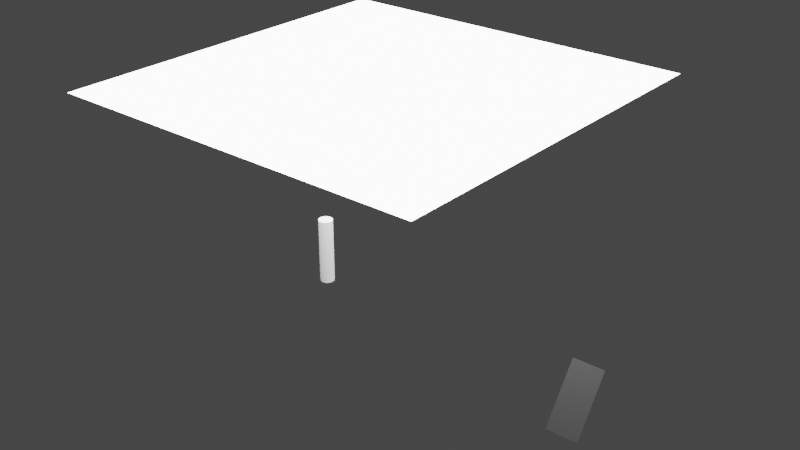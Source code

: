 # Source: untitled.blend  (saved by Blender 2.83.19; exported with 4.5.12 LTS)
import bpy
from mathutils import Matrix  # noqa: F401  (used for matrix-valued properties, if any)

bpy.ops.wm.read_factory_settings(use_empty=True)
scene = bpy.context.scene
scene.name = 'Scene'

# ---- collections
col_collection = bpy.data.collections.new('Collection'); scene.collection.children.link(col_collection)

# ---- materials (node trees are filled in below, after node groups)
mat_material_001 = bpy.data.materials.new('Material.001')
mat_material_002 = bpy.data.materials.new('Material.002')

# ---- material node trees
mat_material_001.use_nodes = True; mat_material_001.node_tree.nodes.clear()
_N = mat_material_001.node_tree.nodes; _L = mat_material_001.node_tree.links
n0 = _N.new('ShaderNodeOutputMaterial'); n0.name = 'Material Output'; n0.location = (300, 300)
n1 = _N.new('ShaderNodeBsdfGlass'); n1.name = 'Glass BSDF'; n1.location = (10, 300)
n1.distribution = 'BECKMANN'
n1.inputs[1].default_value = 0.5
n1.inputs[2].default_value = 1.45
_L.new(n1.outputs[0], n0.inputs[0])
n0.is_active_output = True
mat_material_002.use_nodes = True; mat_material_002.node_tree.nodes.clear()
_N = mat_material_002.node_tree.nodes; _L = mat_material_002.node_tree.links
n0 = _N.new('ShaderNodeOutputMaterial'); n0.name = 'Material Output'; n0.location = (300, 300)
n1 = _N.new('ShaderNodeEmission'); n1.name = 'Emission'; n1.location = (10, 300)
n1.inputs[1].default_value = 8.4
_L.new(n1.outputs[0], n0.inputs[0])
n0.is_active_output = True

# ---- world
world_world = bpy.data.worlds.new('World'); scene.world = world_world
world_world.use_nodes = True; world_world.node_tree.nodes.clear()
_N = world_world.node_tree.nodes; _L = world_world.node_tree.links
n0 = _N.new('ShaderNodeOutputWorld'); n0.name = 'World Output'; n0.location = (300, 300)
n1 = _N.new('ShaderNodeBackground'); n1.name = 'Background'; n1.location = (10, 300)
n1.inputs[0].default_value = (0.05088, 0.05088, 0.05088, 1.0)
_L.new(n1.outputs[0], n0.inputs[0])
n0.is_active_output = True
world_world.color = (0.05088, 0.05088, 0.05088)
world_world.use_sun_shadow = False
world_world.sun_shadow_jitter_overblur = 0.0

# ---- meshes
me_cylinder = bpy.data.meshes.new('Cylinder')
me_cylinder.from_pydata([(0.0, 1.0, -1.0), (0.0, 1.0, 1.0), (0.1951, 0.9808, -1.0), (0.1951, 0.9808, 1.0), (0.3827, 0.9239, -1.0), (0.3827, 0.9239, 1.0), (0.5556, 0.8315, -1.0), (0.5556, 0.8315, 1.0), (0.7071, 0.7071, -1.0), (0.7071, 0.7071, 1.0), (0.8315, 0.5556, -1.0), (0.8315, 0.5556, 1.0), (0.9239, 0.3827, -1.0), (0.9239, 0.3827, 1.0), (0.9808, 0.1951, -1.0), (0.9808, 0.1951, 1.0), (1.0, 7.55e-08, -1.0), (1.0, 7.55e-08, 1.0), (0.9808, -0.1951, -1.0), (0.9808, -0.1951, 1.0), (0.9239, -0.3827, -1.0), (0.9239, -0.3827, 1.0), (0.8315, -0.5556, -1.0), (0.8315, -0.5556, 1.0), (0.7071, -0.7071, -1.0), (0.7071, -0.7071, 1.0), (0.5556, -0.8315, -1.0), (0.5556, -0.8315, 1.0), (0.3827, -0.9239, -1.0), (0.3827, -0.9239, 1.0), (0.1951, -0.9808, -1.0), (0.1951, -0.9808, 1.0), (-3.258e-07, -1.0, -1.0), (-3.258e-07, -1.0, 1.0), (-0.1951, -0.9808, -1.0), (-0.1951, -0.9808, 1.0), (-0.3827, -0.9239, -1.0), (-0.3827, -0.9239, 1.0), (-0.5556, -0.8315, -1.0), (-0.5556, -0.8315, 1.0), (-0.7071, -0.7071, -1.0), (-0.7071, -0.7071, 1.0), (-0.8315, -0.5556, -1.0), (-0.8315, -0.5556, 1.0), (-0.9239, -0.3827, -1.0), (-0.9239, -0.3827, 1.0), (-0.9808, -0.1951, -1.0), (-0.9808, -0.1951, 1.0), (-1.0, 9.656e-07, -1.0), (-1.0, 9.656e-07, 1.0), (-0.9808, 0.1951, -1.0), (-0.9808, 0.1951, 1.0), (-0.9239, 0.3827, -1.0), (-0.9239, 0.3827, 1.0), (-0.8315, 0.5556, -1.0), (-0.8315, 0.5556, 1.0), (-0.7071, 0.7071, -1.0), (-0.7071, 0.7071, 1.0), (-0.5556, 0.8315, -1.0), (-0.5556, 0.8315, 1.0), (-0.3827, 0.9239, -1.0), (-0.3827, 0.9239, 1.0), (-0.1951, 0.9808, -1.0), (-0.1951, 0.9808, 1.0)], [], [(0, 1, 3, 2), (2, 3, 5, 4), (4, 5, 7, 6), (6, 7, 9, 8), (8, 9, 11, 10), (10, 11, 13, 12), (12, 13, 15, 14), (14, 15, 17, 16), (16, 17, 19, 18), (18, 19, 21, 20), (20, 21, 23, 22), (22, 23, 25, 24), (24, 25, 27, 26), (26, 27, 29, 28), (28, 29, 31, 30), (30, 31, 33, 32), (32, 33, 35, 34), (34, 35, 37, 36), (36, 37, 39, 38), (38, 39, 41, 40), (40, 41, 43, 42), (42, 43, 45, 44), (44, 45, 47, 46), (46, 47, 49, 48), (48, 49, 51, 50), (50, 51, 53, 52), (52, 53, 55, 54), (54, 55, 57, 56), (56, 57, 59, 58), (58, 59, 61, 60), (3, 1, 63, 61, 59, 57, 55, 53, 51, 49, 47, 45, 43, 41, 39, 37, 35, 33, 31, 29, 27, 25, 23, 21, 19, 17, 15, 13, 11, 9, 7, 5), (60, 61, 63, 62), (62, 63, 1, 0), (0, 2, 4, 6, 8, 10, 12, 14, 16, 18, 20, 22, 24, 26, 28, 30, 32, 34, 36, 38, 40, 42, 44, 46, 48, 50, 52, 54, 56, 58, 60, 62)])
_uv = me_cylinder.uv_layers.new(name='UVMap')
_uv.uv.foreach_set('vector', [1.0, 0.5, 1.0, 1.0, 0.9688, 1.0, 0.9688, 0.5, 0.9688, 0.5, 0.9688, 1.0, 0.9375, 1.0, 0.9375, 0.5, 0.9375, 0.5, 0.9375, 1.0, 0.9062, 1.0, 0.9062, 0.5, 0.9062, 0.5, 0.9062, 1.0, 0.875, 1.0, 0.875, 0.5, 0.875, 0.5, 0.875, 1.0, 0.8438, 1.0, 0.8438, 0.5, 0.8438, 0.5, 0.8438, 1.0, 0.8125, 1.0, 0.8125, 0.5, 0.8125, 0.5, 0.8125, 1.0, 0.7812, 1.0, 0.7812, 0.5, 0.7812, 0.5, 0.7812, 1.0, 0.75, 1.0, 0.75, 0.5, 0.75, 0.5, 0.75, 1.0, 0.7188, 1.0, 0.7188, 0.5, 0.7188, 0.5, 0.7188, 1.0, 0.6875, 1.0, 0.6875, 0.5, 0.6875, 0.5, 0.6875, 1.0, 0.6562, 1.0, 0.6562, 0.5, 0.6562, 0.5, 0.6562, 1.0, 0.625, 1.0, 0.625, 0.5, 0.625, 0.5, 0.625, 1.0, 0.5938, 1.0, 0.5938, 0.5, 0.5938, 0.5, 0.5938, 1.0, 0.5625, 1.0, 0.5625, 0.5, 0.5625, 0.5, 0.5625, 1.0, 0.5312, 1.0, 0.5312, 0.5, 0.5312, 0.5, 0.5312, 1.0, 0.5, 1.0, 0.5, 0.5, 0.5, 0.5, 0.5, 1.0, 0.4688, 1.0, 0.4688, 0.5, 0.4688, 0.5, 0.4688, 1.0, 0.4375, 1.0, 0.4375, 0.5, 0.4375, 0.5, 0.4375, 1.0, 0.4062, 1.0, 0.4062, 0.5, 0.4062, 0.5, 0.4062, 1.0, 0.375, 1.0, 0.375, 0.5, 0.375, 0.5, 0.375, 1.0, 0.3438, 1.0, 0.3438, 0.5, 0.3438, 0.5, 0.3438, 1.0, 0.3125, 1.0, 0.3125, 0.5, 0.3125, 0.5, 0.3125, 1.0, 0.2812, 1.0, 0.2812, 0.5, 0.2812, 0.5, 0.2812, 1.0, 0.25, 1.0, 0.25, 0.5, 0.25, 0.5, 0.25, 1.0, 0.2188, 1.0, 0.2188, 0.5, 0.2188, 0.5, 0.2188, 1.0, 0.1875, 1.0, 0.1875, 0.5, 0.1875, 0.5, 0.1875, 1.0, 0.1562, 1.0, 0.1562, 0.5, 0.1562, 0.5, 0.1562, 1.0, 0.125, 1.0, 0.125, 0.5, 0.125, 0.5, 0.125, 1.0, 0.09375, 1.0, 0.09375, 0.5, 0.09375, 0.5, 0.09375, 1.0, 0.0625, 1.0, 0.0625, 0.5, 0.2968, 0.4854, 0.25, 0.49, 0.2032, 0.4854, 0.1582, 0.4717, 0.1167, 0.4496, 0.08029, 0.4197, 0.05045, 0.3833, 0.02827, 0.3418, 0.01461, 0.2968, 0.01, 0.25, 0.01461, 0.2032, 0.02827, 0.1582, 0.05045, 0.1167, 0.08029, 0.08029, 0.1167, 0.05045, 0.1582, 0.02827, 0.2032, 0.01461, 0.25, 0.01, 0.2968, 0.01461, 0.3418, 0.02827, 0.3833, 0.05045, 0.4197, 0.08029, 0.4496, 0.1167, 0.4717, 0.1582, 0.4854, 0.2032, 0.49, 0.25, 0.4854, 0.2968, 0.4717, 0.3418, 0.4496, 0.3833, 0.4197, 0.4197, 0.3833, 0.4496, 0.3418, 0.4717, 0.0625, 0.5, 0.0625, 1.0, 0.03125, 1.0, 0.03125, 0.5, 0.03125, 0.5, 0.03125, 1.0, 0.0, 1.0, 0.0, 0.5, 0.75, 0.49, 0.7968, 0.4854, 0.8418, 0.4717, 0.8833, 0.4496, 0.9197, 0.4197, 0.9496, 0.3833, 0.9717, 0.3418, 0.9854, 0.2968, 0.99, 0.25, 0.9854, 0.2032, 0.9717, 0.1582, 0.9496, 0.1167, 0.9197, 0.08029, 0.8833, 0.05045, 0.8418, 0.02827, 0.7968, 0.01461, 0.75, 0.01, 0.7032, 0.01461, 0.6582, 0.02827, 0.6167, 0.05045, 0.5803, 0.08029, 0.5504, 0.1167, 0.5283, 0.1582, 0.5146, 0.2032, 0.51, 0.25, 0.5146, 0.2968, 0.5283, 0.3418, 0.5504, 0.3833, 0.5803, 0.4197, 0.6167, 0.4496, 0.6582, 0.4717, 0.7032, 0.4854])
me_cylinder.use_remesh_fix_poles = True
me_cylinder.use_remesh_preserve_attributes = False
me_cylinder.use_mirror_vertex_groups = False
me_cylinder.update()
me_shade = bpy.data.meshes.new('Shade')
me_shade.from_pydata([(-1.0, -1.0, 0.0), (1.0, -1.0, 0.0), (-1.0, 1.0, 0.0), (1.0, 1.0, 0.0)], [], [(0, 1, 3, 2)])
_uv = me_shade.uv_layers.new(name='UVMap')
_uv.uv.foreach_set('vector', [0.0, 0.0, 1.0, 0.0, 1.0, 1.0, 0.0, 1.0])
me_shade.materials.append(mat_material_001)
me_shade.use_remesh_fix_poles = True
me_shade.use_remesh_preserve_attributes = False
me_shade.use_mirror_vertex_groups = False
me_shade.update()
me_plane_001 = bpy.data.meshes.new('Plane.001')
me_plane_001.from_pydata([(-1.0, -1.0, 0.0), (1.0, -1.0, 0.0), (-1.0, 1.0, 0.0), (1.0, 1.0, 0.0)], [], [(0, 1, 3, 2)])
_uv = me_plane_001.uv_layers.new(name='UVMap')
_uv.uv.foreach_set('vector', [0.0, 0.0, 1.0, 0.0, 1.0, 1.0, 0.0, 1.0])
me_plane_001.materials.append(mat_material_002)
me_plane_001.use_remesh_fix_poles = True
me_plane_001.use_remesh_preserve_attributes = False
me_plane_001.use_mirror_vertex_groups = False
me_plane_001.update()

# ---- objects
ob_cylinder = bpy.data.objects.new('Cylinder', me_cylinder)
ob_plane = bpy.data.objects.new('Plane', me_shade)
ob_plane_001 = bpy.data.objects.new('Plane.001', me_plane_001)

# ---- transforms, parenting, visibility, modifiers, constraints
ob_cylinder.location = (-36.27, 0.0, 5.769)
ob_cylinder.rotation_euler = (3.142, -0.0, 0.0)
ob_cylinder.scale = (0.9, 0.9, 4.2)
ob_cylinder.lineart.crease_threshold = 0.0
ob_plane.location = (0.0, 0.0, 0.0)
ob_plane.rotation_euler = (1000.0, -0.0, 0.0)
ob_plane.scale = (2.0, 4.15, 1e-05)
ob_plane.lineart.crease_threshold = 0.0
ob_plane_001.location = (-27.2, 0.0, 29.61)
ob_plane_001.scale = (23.72, 23.72, 23.72)
ob_plane_001.lineart.crease_threshold = 0.0

# ---- collection membership
col_collection.objects.link(ob_cylinder)
col_collection.objects.link(ob_plane)
col_collection.objects.link(ob_plane_001)

# ---- scene / render settings (as saved in the file)
scene.frame_start = 1; scene.frame_end = 250; scene.frame_set(1)
scene.render.engine = 'CYCLES'
scene.cycles.use_denoising = False
scene.cycles.samples = 128
scene.cycles.sampling_pattern = 'TABULATED_SOBOL'
scene.cycles.use_adaptive_sampling = False
scene.cycles.use_light_tree = False
scene.view_settings.view_transform = 'Filmic'
bpy.context.view_layer.update()

# ---- added for rendering (the .blend has no active camera): camera
cam_auto = bpy.data.cameras.new('AutoCamera')
cam_auto.lens = 50.0
cam_auto.sensor_width = 36.0
cam_auto.clip_end = 1272.79
ob_auto_camera = bpy.data.objects.new('AutoCamera', cam_auto)
scene.collection.objects.link(ob_auto_camera)
ob_auto_camera.location = (48.0606, -87.029, 71.1085)
ob_auto_camera.rotation_euler = (1.09748, -7.21219e-08, 0.694738)
scene.camera = ob_auto_camera
bpy.context.view_layer.update()
